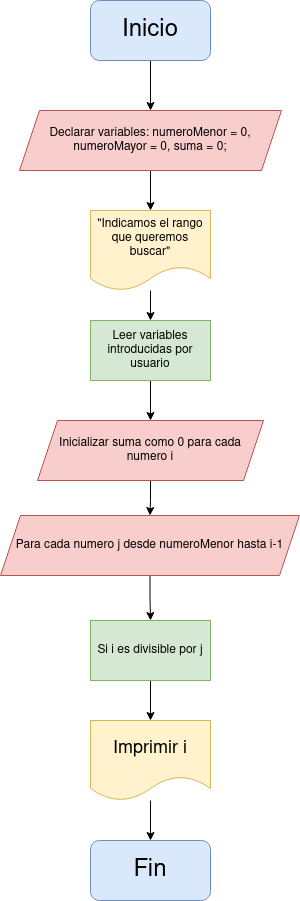

The diagram above was exported from draw.io. Its source (the exported page's mxGraphModel, read from the mxfile embedded in the PNG):
<mxGraphModel dx="1434" dy="795" grid="1" gridSize="10" guides="1" tooltips="1" connect="1" arrows="1" fold="1" page="1" pageScale="1" pageWidth="827" pageHeight="1169" math="0" shadow="0">
  <root>
    <mxCell id="0" />
    <mxCell id="1" parent="0" />
    <mxCell id="VxwCQcNCp9zTSilyGJQt-4" style="edgeStyle=orthogonalEdgeStyle;rounded=0;orthogonalLoop=1;jettySize=auto;html=1;exitX=0.5;exitY=1;exitDx=0;exitDy=0;" parent="1" source="VxwCQcNCp9zTSilyGJQt-1" target="VxwCQcNCp9zTSilyGJQt-2" edge="1">
      <mxGeometry relative="1" as="geometry" />
    </mxCell>
    <mxCell id="VxwCQcNCp9zTSilyGJQt-1" value="&lt;font style=&quot;font-size: 24px;&quot;&gt;Inicio&lt;/font&gt;" style="rounded=1;whiteSpace=wrap;html=1;fillColor=#dae8fc;strokeColor=#6c8ebf;" parent="1" vertex="1">
      <mxGeometry x="354" y="70" width="120" height="60" as="geometry" />
    </mxCell>
    <mxCell id="VxwCQcNCp9zTSilyGJQt-5" value="" style="edgeStyle=orthogonalEdgeStyle;rounded=0;orthogonalLoop=1;jettySize=auto;html=1;" parent="1" source="VxwCQcNCp9zTSilyGJQt-2" target="VxwCQcNCp9zTSilyGJQt-3" edge="1">
      <mxGeometry relative="1" as="geometry" />
    </mxCell>
    <mxCell id="VxwCQcNCp9zTSilyGJQt-2" value="Declarar variables: numeroMenor = 0, numeroMayor = 0, suma = 0;" style="shape=parallelogram;perimeter=parallelogramPerimeter;whiteSpace=wrap;html=1;fixedSize=1;fillColor=#f8cecc;strokeColor=#b85450;" parent="1" vertex="1">
      <mxGeometry x="283" y="180" width="262" height="60" as="geometry" />
    </mxCell>
    <mxCell id="VxwCQcNCp9zTSilyGJQt-8" value="" style="edgeStyle=orthogonalEdgeStyle;rounded=0;orthogonalLoop=1;jettySize=auto;html=1;" parent="1" source="VxwCQcNCp9zTSilyGJQt-3" target="VxwCQcNCp9zTSilyGJQt-6" edge="1">
      <mxGeometry relative="1" as="geometry" />
    </mxCell>
    <mxCell id="VxwCQcNCp9zTSilyGJQt-3" value="&quot;Indicamos el rango que queremos buscar&quot;" style="shape=document;whiteSpace=wrap;html=1;boundedLbl=1;fillColor=#fff2cc;strokeColor=#d6b656;" parent="1" vertex="1">
      <mxGeometry x="354" y="280" width="120" height="80" as="geometry" />
    </mxCell>
    <mxCell id="VxwCQcNCp9zTSilyGJQt-9" value="" style="edgeStyle=orthogonalEdgeStyle;rounded=0;orthogonalLoop=1;jettySize=auto;html=1;" parent="1" source="VxwCQcNCp9zTSilyGJQt-6" target="VxwCQcNCp9zTSilyGJQt-7" edge="1">
      <mxGeometry relative="1" as="geometry" />
    </mxCell>
    <mxCell id="VxwCQcNCp9zTSilyGJQt-6" value="Leer variables introducidas por usuario" style="rounded=0;whiteSpace=wrap;html=1;fillColor=#d5e8d4;strokeColor=#82b366;" parent="1" vertex="1">
      <mxGeometry x="354" y="390" width="120" height="60" as="geometry" />
    </mxCell>
    <mxCell id="VxwCQcNCp9zTSilyGJQt-12" value="" style="edgeStyle=orthogonalEdgeStyle;rounded=0;orthogonalLoop=1;jettySize=auto;html=1;" parent="1" source="VxwCQcNCp9zTSilyGJQt-7" target="VxwCQcNCp9zTSilyGJQt-10" edge="1">
      <mxGeometry relative="1" as="geometry" />
    </mxCell>
    <mxCell id="VxwCQcNCp9zTSilyGJQt-7" value="Inicializar suma como 0 para cada numero i" style="shape=parallelogram;perimeter=parallelogramPerimeter;whiteSpace=wrap;html=1;fixedSize=1;fillColor=#f8cecc;strokeColor=#b85450;" parent="1" vertex="1">
      <mxGeometry x="301" y="490" width="226" height="60" as="geometry" />
    </mxCell>
    <mxCell id="VxwCQcNCp9zTSilyGJQt-13" value="" style="edgeStyle=orthogonalEdgeStyle;rounded=0;orthogonalLoop=1;jettySize=auto;html=1;" parent="1" source="VxwCQcNCp9zTSilyGJQt-10" target="VxwCQcNCp9zTSilyGJQt-11" edge="1">
      <mxGeometry relative="1" as="geometry" />
    </mxCell>
    <mxCell id="VxwCQcNCp9zTSilyGJQt-10" value="Para cada numero j desde numeroMenor hasta i-1" style="shape=parallelogram;perimeter=parallelogramPerimeter;whiteSpace=wrap;html=1;fixedSize=1;fillColor=#f8cecc;strokeColor=#b85450;" parent="1" vertex="1">
      <mxGeometry x="264" y="585" width="299" height="60" as="geometry" />
    </mxCell>
    <mxCell id="VxwCQcNCp9zTSilyGJQt-16" value="" style="edgeStyle=orthogonalEdgeStyle;rounded=0;orthogonalLoop=1;jettySize=auto;html=1;" parent="1" source="VxwCQcNCp9zTSilyGJQt-11" target="VxwCQcNCp9zTSilyGJQt-14" edge="1">
      <mxGeometry relative="1" as="geometry" />
    </mxCell>
    <mxCell id="VxwCQcNCp9zTSilyGJQt-11" value="Si i es divisible por j" style="rounded=0;whiteSpace=wrap;html=1;fillColor=#d5e8d4;strokeColor=#82b366;" parent="1" vertex="1">
      <mxGeometry x="354" y="690" width="120" height="60" as="geometry" />
    </mxCell>
    <mxCell id="VxwCQcNCp9zTSilyGJQt-17" value="" style="edgeStyle=orthogonalEdgeStyle;rounded=0;orthogonalLoop=1;jettySize=auto;html=1;" parent="1" source="VxwCQcNCp9zTSilyGJQt-14" target="VxwCQcNCp9zTSilyGJQt-15" edge="1">
      <mxGeometry relative="1" as="geometry" />
    </mxCell>
    <mxCell id="VxwCQcNCp9zTSilyGJQt-14" value="&lt;font style=&quot;font-size: 18px;&quot;&gt;Imprimir i&lt;/font&gt;" style="shape=document;whiteSpace=wrap;html=1;boundedLbl=1;fillColor=#fff2cc;strokeColor=#d6b656;" parent="1" vertex="1">
      <mxGeometry x="354" y="790" width="120" height="80" as="geometry" />
    </mxCell>
    <mxCell id="VxwCQcNCp9zTSilyGJQt-15" value="&lt;font style=&quot;font-size: 24px;&quot;&gt;Fin&lt;/font&gt;" style="rounded=1;whiteSpace=wrap;html=1;fillColor=#dae8fc;strokeColor=#6c8ebf;" parent="1" vertex="1">
      <mxGeometry x="354" y="910" width="120" height="60" as="geometry" />
    </mxCell>
  </root>
</mxGraphModel>